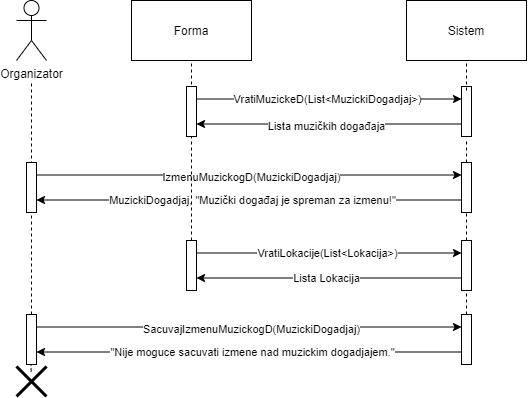

The diagram above was exported from draw.io. Its source (the exported page's mxGraphModel, read from the mxfile embedded in the PNG):
<mxGraphModel dx="865" dy="408" grid="1" gridSize="10" guides="1" tooltips="1" connect="1" arrows="1" fold="1" page="1" pageScale="1" pageWidth="850" pageHeight="1100" math="0" shadow="0" extFonts="Permanent Marker^https://fonts.googleapis.com/css?family=Permanent+Marker">
  <root>
    <mxCell id="0" />
    <mxCell id="1" parent="0" />
    <mxCell id="eNgiWa2B5CA5oDeILZxk-1" value="" style="endArrow=none;dashed=1;html=1;" edge="1" parent="1" source="eNgiWa2B5CA5oDeILZxk-9">
      <mxGeometry width="50" height="50" relative="1" as="geometry">
        <mxPoint x="630" y="720" as="sourcePoint" />
        <mxPoint x="630" y="710" as="targetPoint" />
      </mxGeometry>
    </mxCell>
    <mxCell id="eNgiWa2B5CA5oDeILZxk-2" value="Organizator" style="shape=umlActor;verticalLabelPosition=bottom;verticalAlign=top;html=1;outlineConnect=0;" vertex="1" parent="1">
      <mxGeometry x="180" y="570" width="30" height="60" as="geometry" />
    </mxCell>
    <mxCell id="eNgiWa2B5CA5oDeILZxk-3" value="" style="endArrow=none;dashed=1;html=1;exitX=0.5;exitY=0;exitDx=0;exitDy=0;exitPerimeter=0;" edge="1" parent="1" source="eNgiWa2B5CA5oDeILZxk-45">
      <mxGeometry width="50" height="50" relative="1" as="geometry">
        <mxPoint x="195" y="830" as="sourcePoint" />
        <mxPoint x="195" y="650" as="targetPoint" />
      </mxGeometry>
    </mxCell>
    <mxCell id="eNgiWa2B5CA5oDeILZxk-4" style="edgeStyle=orthogonalEdgeStyle;rounded=0;orthogonalLoop=1;jettySize=auto;html=1;exitX=1;exitY=0.25;exitDx=0;exitDy=0;entryX=0;entryY=0.25;entryDx=0;entryDy=0;" edge="1" parent="1">
      <mxGeometry relative="1" as="geometry">
        <mxPoint x="200" y="744.5" as="sourcePoint" />
        <mxPoint x="625" y="744.5" as="targetPoint" />
      </mxGeometry>
    </mxCell>
    <mxCell id="eNgiWa2B5CA5oDeILZxk-5" value="IzmenuMuzickogD(MuzickiDogadjaj)" style="edgeLabel;html=1;align=center;verticalAlign=middle;resizable=0;points=[];" vertex="1" connectable="0" parent="eNgiWa2B5CA5oDeILZxk-4">
      <mxGeometry x="-0.1247" y="-1" relative="1" as="geometry">
        <mxPoint x="29" y="1" as="offset" />
      </mxGeometry>
    </mxCell>
    <mxCell id="eNgiWa2B5CA5oDeILZxk-6" value="" style="rounded=0;whiteSpace=wrap;html=1;" vertex="1" parent="1">
      <mxGeometry x="190" y="732" width="10" height="50" as="geometry" />
    </mxCell>
    <mxCell id="eNgiWa2B5CA5oDeILZxk-7" style="edgeStyle=orthogonalEdgeStyle;rounded=0;orthogonalLoop=1;jettySize=auto;html=1;exitX=0;exitY=0.75;exitDx=0;exitDy=0;entryX=1;entryY=0.75;entryDx=0;entryDy=0;" edge="1" parent="1">
      <mxGeometry relative="1" as="geometry">
        <mxPoint x="625" y="769.5" as="sourcePoint" />
        <mxPoint x="200" y="769.5" as="targetPoint" />
      </mxGeometry>
    </mxCell>
    <mxCell id="eNgiWa2B5CA5oDeILZxk-8" value="MuzickiDogadjaj, &quot;Muzički događaj je spreman za izmenu!&quot;" style="edgeLabel;html=1;align=center;verticalAlign=middle;resizable=0;points=[];" vertex="1" connectable="0" parent="eNgiWa2B5CA5oDeILZxk-7">
      <mxGeometry x="0.0918" relative="1" as="geometry">
        <mxPoint x="22" as="offset" />
      </mxGeometry>
    </mxCell>
    <mxCell id="eNgiWa2B5CA5oDeILZxk-9" value="" style="rounded=0;whiteSpace=wrap;html=1;" vertex="1" parent="1">
      <mxGeometry x="625" y="732" width="10" height="50" as="geometry" />
    </mxCell>
    <mxCell id="eNgiWa2B5CA5oDeILZxk-16" value="" style="endArrow=none;dashed=1;html=1;" edge="1" parent="1">
      <mxGeometry width="50" height="50" relative="1" as="geometry">
        <mxPoint x="194.58000000000004" y="941" as="sourcePoint" />
        <mxPoint x="194.66000000000008" y="921" as="targetPoint" />
      </mxGeometry>
    </mxCell>
    <mxCell id="eNgiWa2B5CA5oDeILZxk-17" value="" style="endArrow=none;dashed=1;html=1;entryX=0.5;entryY=1;entryDx=0;entryDy=0;" edge="1" parent="1">
      <mxGeometry width="50" height="50" relative="1" as="geometry">
        <mxPoint x="630.0799999999999" y="677" as="sourcePoint" />
        <mxPoint x="629.5799999999999" y="657" as="targetPoint" />
      </mxGeometry>
    </mxCell>
    <mxCell id="eNgiWa2B5CA5oDeILZxk-18" value="Sistem" style="rounded=0;whiteSpace=wrap;html=1;" vertex="1" parent="1">
      <mxGeometry x="570" y="570" width="120" height="60" as="geometry" />
    </mxCell>
    <mxCell id="eNgiWa2B5CA5oDeILZxk-19" value="" style="endArrow=none;dashed=1;html=1;exitX=0.5;exitY=0;exitDx=0;exitDy=0;" edge="1" parent="1" source="eNgiWa2B5CA5oDeILZxk-20">
      <mxGeometry width="50" height="50" relative="1" as="geometry">
        <mxPoint x="355" y="640" as="sourcePoint" />
        <mxPoint x="355" y="630" as="targetPoint" />
      </mxGeometry>
    </mxCell>
    <mxCell id="eNgiWa2B5CA5oDeILZxk-20" value="" style="rounded=0;whiteSpace=wrap;html=1;" vertex="1" parent="1">
      <mxGeometry x="350" y="810" width="10" height="50" as="geometry" />
    </mxCell>
    <mxCell id="eNgiWa2B5CA5oDeILZxk-21" value="" style="rounded=0;whiteSpace=wrap;html=1;" vertex="1" parent="1">
      <mxGeometry x="625" y="810" width="10" height="50" as="geometry" />
    </mxCell>
    <mxCell id="eNgiWa2B5CA5oDeILZxk-23" value="" style="endArrow=classic;html=1;exitX=1;exitY=0.25;exitDx=0;exitDy=0;entryX=0;entryY=0.25;entryDx=0;entryDy=0;" edge="1" parent="1" source="eNgiWa2B5CA5oDeILZxk-20" target="eNgiWa2B5CA5oDeILZxk-21">
      <mxGeometry width="50" height="50" relative="1" as="geometry">
        <mxPoint x="390" y="840" as="sourcePoint" />
        <mxPoint x="440" y="790" as="targetPoint" />
      </mxGeometry>
    </mxCell>
    <mxCell id="eNgiWa2B5CA5oDeILZxk-24" value="VratiLokacije(List&amp;lt;Lokacija&amp;gt;)" style="edgeLabel;html=1;align=center;verticalAlign=middle;resizable=0;points=[];" vertex="1" connectable="0" parent="eNgiWa2B5CA5oDeILZxk-23">
      <mxGeometry x="0.0868" relative="1" as="geometry">
        <mxPoint x="-14" as="offset" />
      </mxGeometry>
    </mxCell>
    <mxCell id="eNgiWa2B5CA5oDeILZxk-25" value="" style="endArrow=classic;html=1;exitX=0;exitY=0.75;exitDx=0;exitDy=0;entryX=1;entryY=0.75;entryDx=0;entryDy=0;" edge="1" parent="1" source="eNgiWa2B5CA5oDeILZxk-21" target="eNgiWa2B5CA5oDeILZxk-20">
      <mxGeometry width="50" height="50" relative="1" as="geometry">
        <mxPoint x="520" y="880" as="sourcePoint" />
        <mxPoint x="570" y="830" as="targetPoint" />
        <Array as="points" />
      </mxGeometry>
    </mxCell>
    <mxCell id="eNgiWa2B5CA5oDeILZxk-26" value="Lista Lokacija" style="edgeLabel;html=1;align=center;verticalAlign=middle;resizable=0;points=[];" vertex="1" connectable="0" parent="eNgiWa2B5CA5oDeILZxk-25">
      <mxGeometry x="0.2453" y="3" relative="1" as="geometry">
        <mxPoint x="30" y="-3" as="offset" />
      </mxGeometry>
    </mxCell>
    <mxCell id="eNgiWa2B5CA5oDeILZxk-27" value="Forma" style="rounded=0;whiteSpace=wrap;html=1;" vertex="1" parent="1">
      <mxGeometry x="295" y="570" width="120" height="60" as="geometry" />
    </mxCell>
    <mxCell id="eNgiWa2B5CA5oDeILZxk-35" value="" style="rounded=0;whiteSpace=wrap;html=1;" vertex="1" parent="1">
      <mxGeometry x="350" y="656" width="10" height="50" as="geometry" />
    </mxCell>
    <mxCell id="eNgiWa2B5CA5oDeILZxk-36" value="" style="rounded=0;whiteSpace=wrap;html=1;" vertex="1" parent="1">
      <mxGeometry x="625" y="656" width="10" height="50" as="geometry" />
    </mxCell>
    <mxCell id="eNgiWa2B5CA5oDeILZxk-37" value="" style="endArrow=classic;html=1;exitX=1;exitY=0.25;exitDx=0;exitDy=0;entryX=0;entryY=0.25;entryDx=0;entryDy=0;" edge="1" parent="1" source="eNgiWa2B5CA5oDeILZxk-35" target="eNgiWa2B5CA5oDeILZxk-36">
      <mxGeometry width="50" height="50" relative="1" as="geometry">
        <mxPoint x="390" y="686" as="sourcePoint" />
        <mxPoint x="440" y="636" as="targetPoint" />
      </mxGeometry>
    </mxCell>
    <mxCell id="eNgiWa2B5CA5oDeILZxk-38" value="VratiMuzickeD(List&amp;lt;MuzickiDogadjaj&amp;gt;)" style="edgeLabel;html=1;align=center;verticalAlign=middle;resizable=0;points=[];" vertex="1" connectable="0" parent="eNgiWa2B5CA5oDeILZxk-37">
      <mxGeometry x="0.0868" relative="1" as="geometry">
        <mxPoint x="-14" as="offset" />
      </mxGeometry>
    </mxCell>
    <mxCell id="eNgiWa2B5CA5oDeILZxk-39" value="" style="endArrow=classic;html=1;exitX=0;exitY=0.75;exitDx=0;exitDy=0;entryX=1;entryY=0.75;entryDx=0;entryDy=0;" edge="1" parent="1" source="eNgiWa2B5CA5oDeILZxk-36" target="eNgiWa2B5CA5oDeILZxk-35">
      <mxGeometry width="50" height="50" relative="1" as="geometry">
        <mxPoint x="520" y="726" as="sourcePoint" />
        <mxPoint x="570" y="676" as="targetPoint" />
        <Array as="points" />
      </mxGeometry>
    </mxCell>
    <mxCell id="eNgiWa2B5CA5oDeILZxk-40" value="Lista muzičkih događaja" style="edgeLabel;html=1;align=center;verticalAlign=middle;resizable=0;points=[];" vertex="1" connectable="0" parent="eNgiWa2B5CA5oDeILZxk-39">
      <mxGeometry x="0.2453" y="3" relative="1" as="geometry">
        <mxPoint x="30" y="-0.49999999999999956" as="offset" />
      </mxGeometry>
    </mxCell>
    <mxCell id="eNgiWa2B5CA5oDeILZxk-43" style="edgeStyle=orthogonalEdgeStyle;rounded=0;orthogonalLoop=1;jettySize=auto;html=1;exitX=1;exitY=0.25;exitDx=0;exitDy=0;entryX=0;entryY=0.25;entryDx=0;entryDy=0;" edge="1" parent="1" source="eNgiWa2B5CA5oDeILZxk-45" target="eNgiWa2B5CA5oDeILZxk-48">
      <mxGeometry relative="1" as="geometry" />
    </mxCell>
    <mxCell id="eNgiWa2B5CA5oDeILZxk-44" value="SacuvajIzmenuMuzickogD(MuzickiDogadjaj)" style="edgeLabel;html=1;align=center;verticalAlign=middle;resizable=0;points=[];" vertex="1" connectable="0" parent="eNgiWa2B5CA5oDeILZxk-43">
      <mxGeometry x="-0.1247" y="-1" relative="1" as="geometry">
        <mxPoint x="29" y="1" as="offset" />
      </mxGeometry>
    </mxCell>
    <mxCell id="eNgiWa2B5CA5oDeILZxk-45" value="" style="rounded=0;whiteSpace=wrap;html=1;" vertex="1" parent="1">
      <mxGeometry x="190" y="884" width="10" height="50" as="geometry" />
    </mxCell>
    <mxCell id="eNgiWa2B5CA5oDeILZxk-46" style="edgeStyle=orthogonalEdgeStyle;rounded=0;orthogonalLoop=1;jettySize=auto;html=1;exitX=0;exitY=0.75;exitDx=0;exitDy=0;entryX=1;entryY=0.75;entryDx=0;entryDy=0;" edge="1" parent="1" source="eNgiWa2B5CA5oDeILZxk-48" target="eNgiWa2B5CA5oDeILZxk-45">
      <mxGeometry relative="1" as="geometry" />
    </mxCell>
    <mxCell id="eNgiWa2B5CA5oDeILZxk-47" value="&quot;Nije moguce sacuvati izmene nad muzickim dogadjajem.&quot;" style="edgeLabel;html=1;align=center;verticalAlign=middle;resizable=0;points=[];" vertex="1" connectable="0" parent="eNgiWa2B5CA5oDeILZxk-46">
      <mxGeometry x="0.0918" relative="1" as="geometry">
        <mxPoint x="22" as="offset" />
      </mxGeometry>
    </mxCell>
    <mxCell id="eNgiWa2B5CA5oDeILZxk-48" value="" style="rounded=0;whiteSpace=wrap;html=1;" vertex="1" parent="1">
      <mxGeometry x="625" y="884" width="10" height="50" as="geometry" />
    </mxCell>
    <mxCell id="eNgiWa2B5CA5oDeILZxk-49" value="" style="endArrow=none;dashed=1;html=1;exitX=0.5;exitY=0;exitDx=0;exitDy=0;entryX=0.5;entryY=1;entryDx=0;entryDy=0;" edge="1" parent="1" source="eNgiWa2B5CA5oDeILZxk-21" target="eNgiWa2B5CA5oDeILZxk-9">
      <mxGeometry width="50" height="50" relative="1" as="geometry">
        <mxPoint x="640" y="742" as="sourcePoint" />
        <mxPoint x="640" y="720" as="targetPoint" />
      </mxGeometry>
    </mxCell>
    <mxCell id="eNgiWa2B5CA5oDeILZxk-50" value="" style="endArrow=none;dashed=1;html=1;entryX=0.5;entryY=1;entryDx=0;entryDy=0;" edge="1" parent="1" target="eNgiWa2B5CA5oDeILZxk-18">
      <mxGeometry width="50" height="50" relative="1" as="geometry">
        <mxPoint x="630" y="660" as="sourcePoint" />
        <mxPoint x="640" y="720" as="targetPoint" />
      </mxGeometry>
    </mxCell>
    <mxCell id="eNgiWa2B5CA5oDeILZxk-51" value="" style="endArrow=none;dashed=1;html=1;exitX=0.5;exitY=0;exitDx=0;exitDy=0;entryX=0.5;entryY=1;entryDx=0;entryDy=0;" edge="1" parent="1" source="eNgiWa2B5CA5oDeILZxk-48" target="eNgiWa2B5CA5oDeILZxk-21">
      <mxGeometry width="50" height="50" relative="1" as="geometry">
        <mxPoint x="640" y="820" as="sourcePoint" />
        <mxPoint x="640" y="792" as="targetPoint" />
      </mxGeometry>
    </mxCell>
    <mxCell id="eNgiWa2B5CA5oDeILZxk-53" value="" style="shape=umlDestroy;whiteSpace=wrap;html=1;strokeWidth=3;" vertex="1" parent="1">
      <mxGeometry x="180" y="936" width="30" height="30" as="geometry" />
    </mxCell>
  </root>
</mxGraphModel>